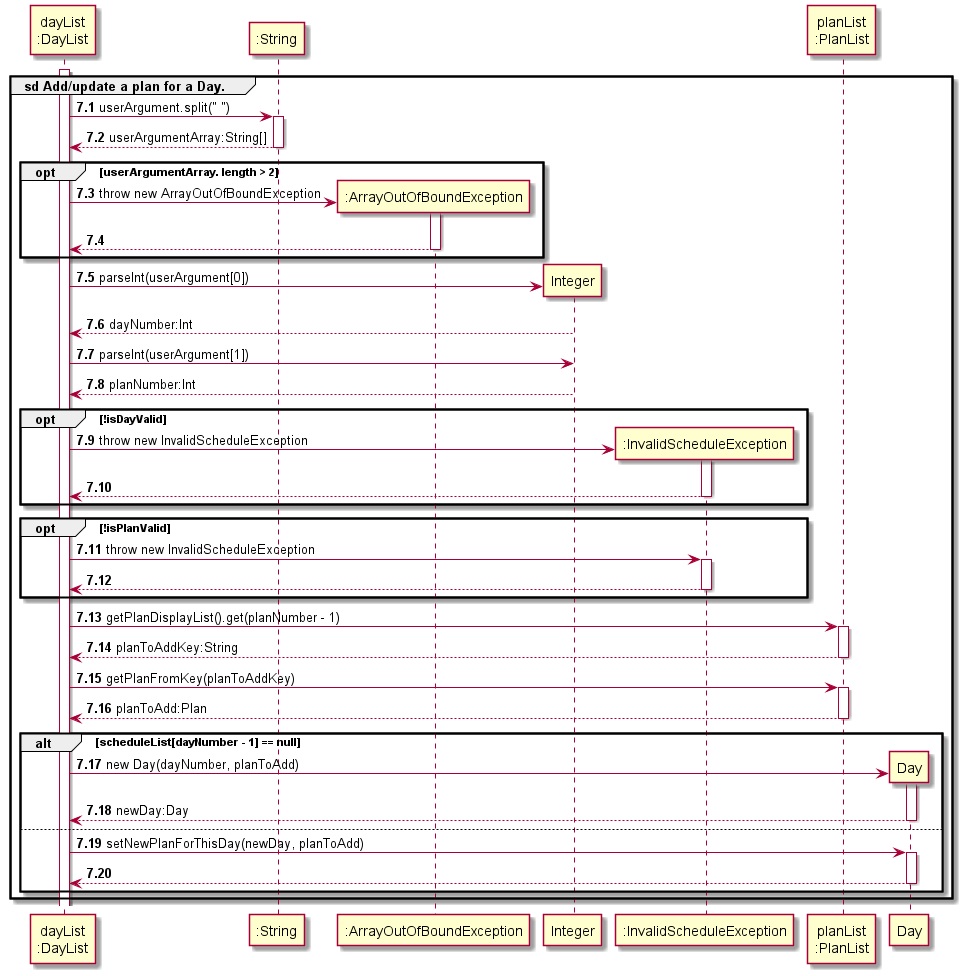

The diagram above was rendered by PlantUML. Its source (embedded in the PNG):
@startuml
'https://plantuml.com/sequence-diagram
!include ../Style.puml

autonumber 7.1

participant "dayList\n:DayList" AS DayList
participant ":String" AS string


activate DayList

group sd Add/update a plan for a Day.


DayList -> string : userArgument.split(" ")
activate string
return userArgumentArray:String[]


opt userArgumentArray. length > 2
create ":ArrayOutOfBoundException" AS iee
DayList -> iee : throw new ArrayOutOfBoundException
activate iee
return
deactivate iee
end
create "Integer" AS int
DayList -> int: parseInt(userArgument[0])
return dayNumber:Int
DayList -> int: parseInt(userArgument[1])
return planNumber:Int

opt !isDayValid
create ":InvalidScheduleException" AS ise
DayList -> ise : throw new InvalidScheduleException
activate ise
return
deactivate ise
end

opt !isPlanValid
DayList -> ise : throw new InvalidScheduleException
activate ise
return
deactivate ise
end

participant "planList\n:PlanList" AS PlanList
DayList -> PlanList : getPlanDisplayList().get(planNumber - 1)
activate PlanList
return planToAddKey:String

DayList -> PlanList : getPlanFromKey(planToAddKey)
activate PlanList
return planToAdd:Plan

create "Day" AS newDay
alt scheduleList[dayNumber - 1] == null
DayList -> newDay : new Day(dayNumber, planToAdd)
activate newDay
return newDay:Day
else
DayList -> newDay :setNewPlanForThisDay(newDay, planToAdd)
activate newDay
return
deactivate newDay
end
end


@enduml